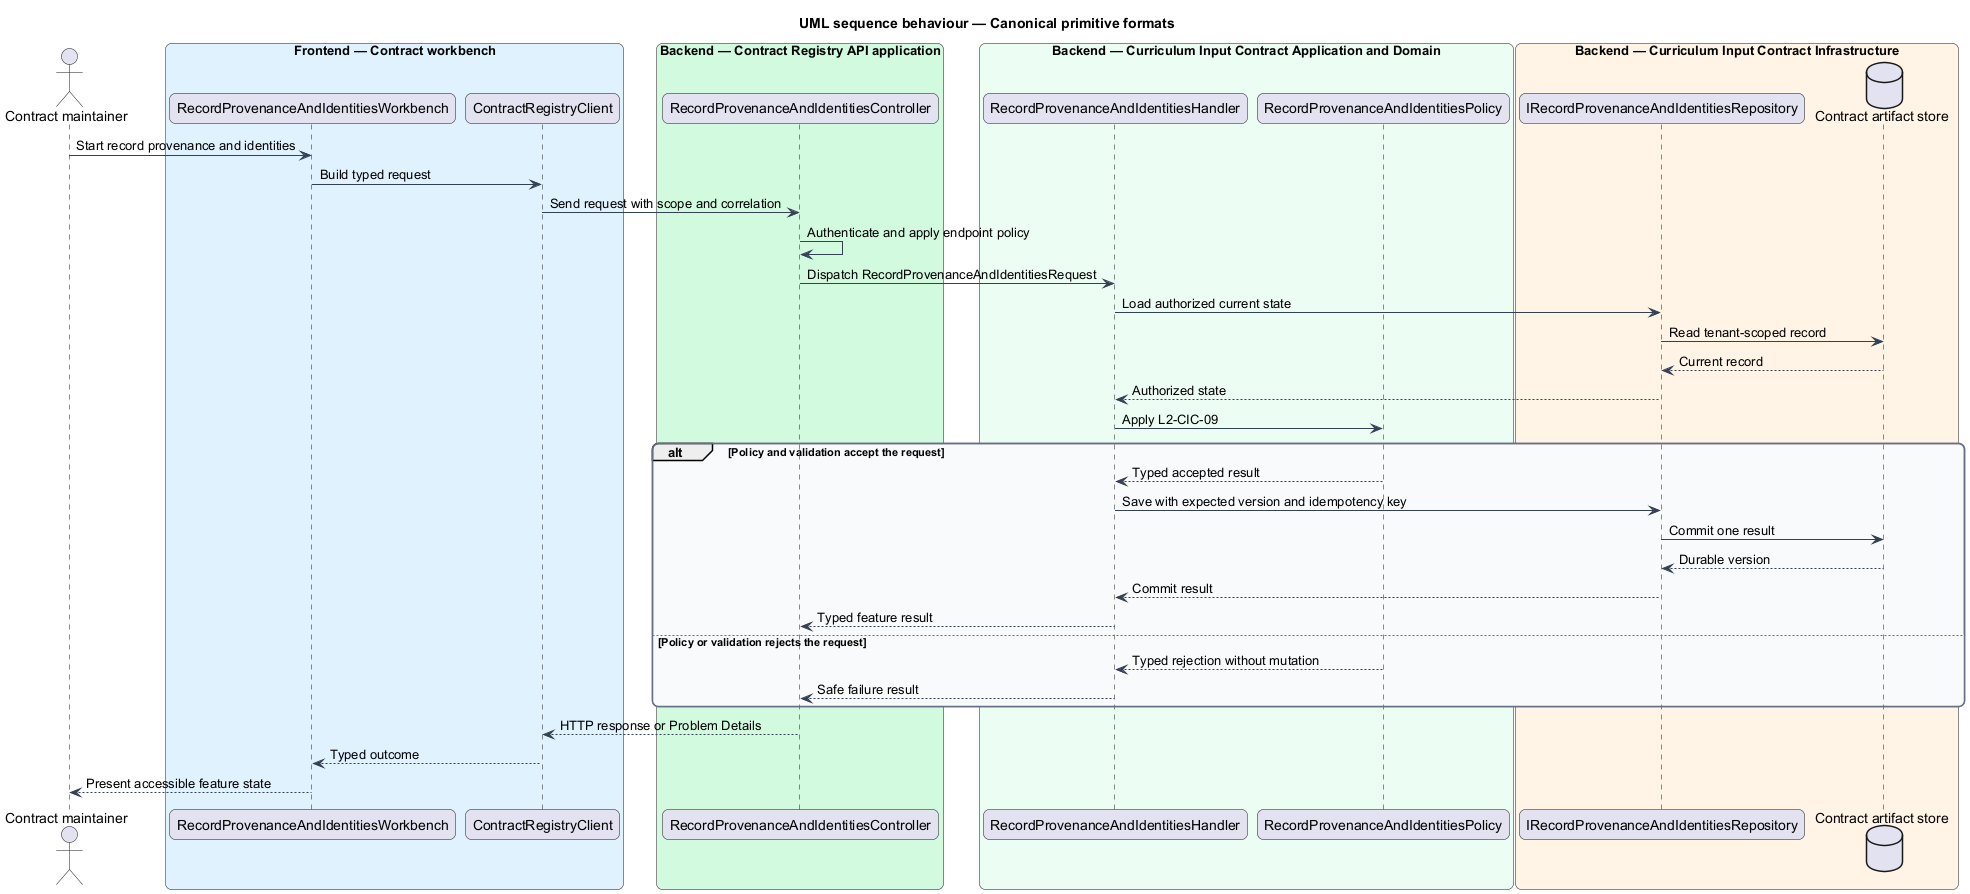

The diagram above was rendered by PlantUML. Its source (embedded in the PNG):
@startuml
title UML sequence behaviour — Canonical primitive formats
skinparam backgroundColor #FFFFFF
skinparam shadowing false
skinparam roundcorner 12
skinparam defaultFontName Arial
skinparam ArrowColor #344054
skinparam rectangle {
  BorderColor #344054
  FontColor #101828
}
skinparam package {
  BorderColor #667085
  FontColor #101828
  BackgroundColor #F9FAFB
}
actor "Contract maintainer" as actor
box "Frontend — Contract workbench" #E0F2FE
  participant "RecordProvenanceAndIdentitiesWorkbench" as entry
  participant "ContractRegistryClient" as client
end box
box "Backend — Contract Registry API application" #D1FADF
  participant "RecordProvenanceAndIdentitiesController" as controller
end box
box "Backend — Curriculum Input Contract Application and Domain" #ECFDF3
  participant "RecordProvenanceAndIdentitiesHandler" as handler
  participant "RecordProvenanceAndIdentitiesPolicy" as policy
end box
box "Backend — Curriculum Input Contract Infrastructure" #FFF4E5
  participant "IRecordProvenanceAndIdentitiesRepository" as repository
  database "Contract artifact store" as store
end box
actor -> entry : Start record provenance and identities
entry -> client : Build typed request
client -> controller : Send request with scope and correlation
controller -> controller : Authenticate and apply endpoint policy
controller -> handler : Dispatch RecordProvenanceAndIdentitiesRequest
handler -> repository : Load authorized current state
repository -> store : Read tenant-scoped record
store --> repository : Current record
repository --> handler : Authorized state
handler -> policy : Apply L2-CIC-09
alt Policy and validation accept the request
  policy --> handler : Typed accepted result
  handler -> repository : Save with expected version and idempotency key
  repository -> store : Commit one result
  store --> repository : Durable version
  repository --> handler : Commit result
  handler --> controller : Typed feature result
else Policy or validation rejects the request
  policy --> handler : Typed rejection without mutation
  handler --> controller : Safe failure result
end
controller --> client : HTTP response or Problem Details
client --> entry : Typed outcome
entry --> actor : Present accessible feature state
@enduml